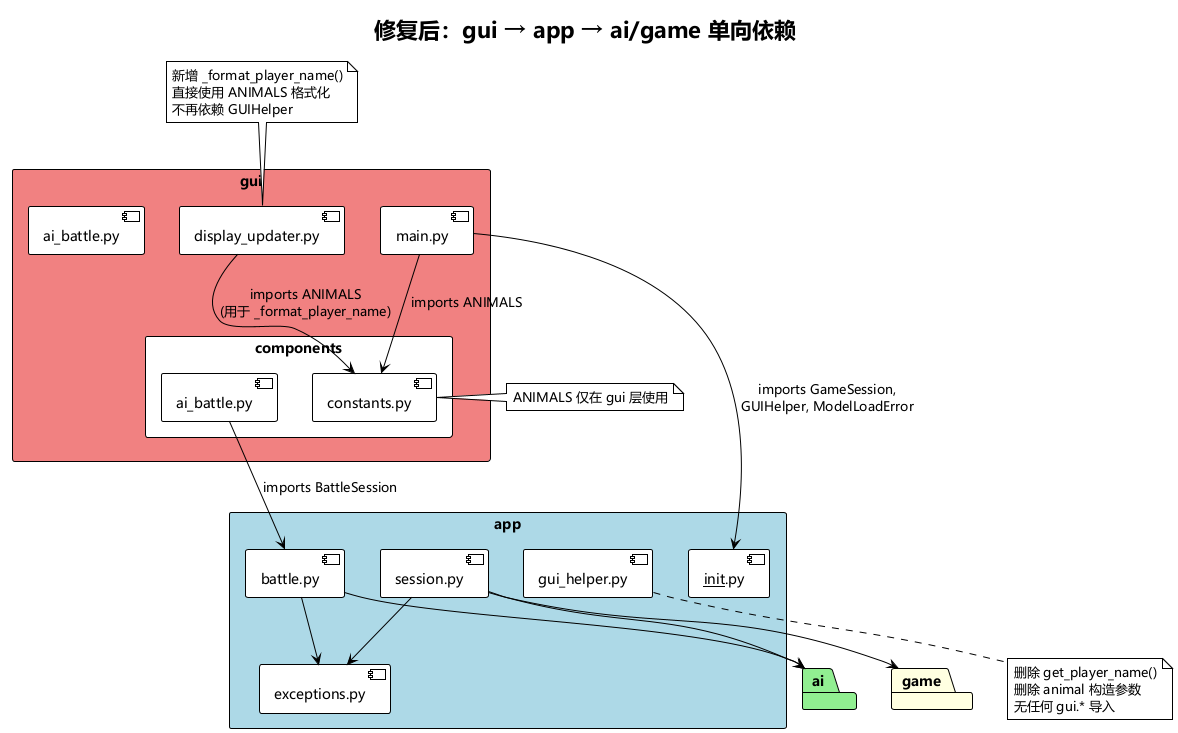

The diagram above was rendered by PlantUML. Its source (embedded in the PNG):
@startuml
!theme plain
skinparam defaultFontName Microsoft YaHei,SimHei,sans-serif
skinparam packageStyle rectangle

title 修复后：gui → app → ai/game 单向依赖

package "gui" as gui #LightCoral {
  [main.py] as gui_main
  [display_updater.py] as gui_display
  [ai_battle.py] as gui_ai_battle
  package "components" {
    [constants.py] as gui_constants
    [ai_battle.py] as gui_comp_ab
  }
}

package "app" as app #LightBlue {
  [__init__.py] as app_init
  [session.py] as app_session
  [battle.py] as app_battle
  [gui_helper.py] as app_helper
  [exceptions.py] as app_exceptions
}

package "ai" as ai #LightGreen
package "game" as game #LightYellow

gui_main --> app_init : imports GameSession,\nGUIHelper, ModelLoadError
gui_comp_ab --> app_battle : imports BattleSession
gui_display --> gui_constants : imports ANIMALS\n(用于 _format_player_name)
gui_main --> gui_constants : imports ANIMALS

app_session --> app_exceptions
app_battle --> app_exceptions
app_session --> game
app_session --> ai
app_battle --> ai

note top of gui_display
  新增 _format_player_name()
  直接使用 ANIMALS 格式化
  不再依赖 GUIHelper
end note

note bottom of app_helper
  删除 get_player_name()
  删除 animal 构造参数
  无任何 gui.* 导入
end note

note right of gui_constants
  ANIMALS 仅在 gui 层使用
end note

@enduml